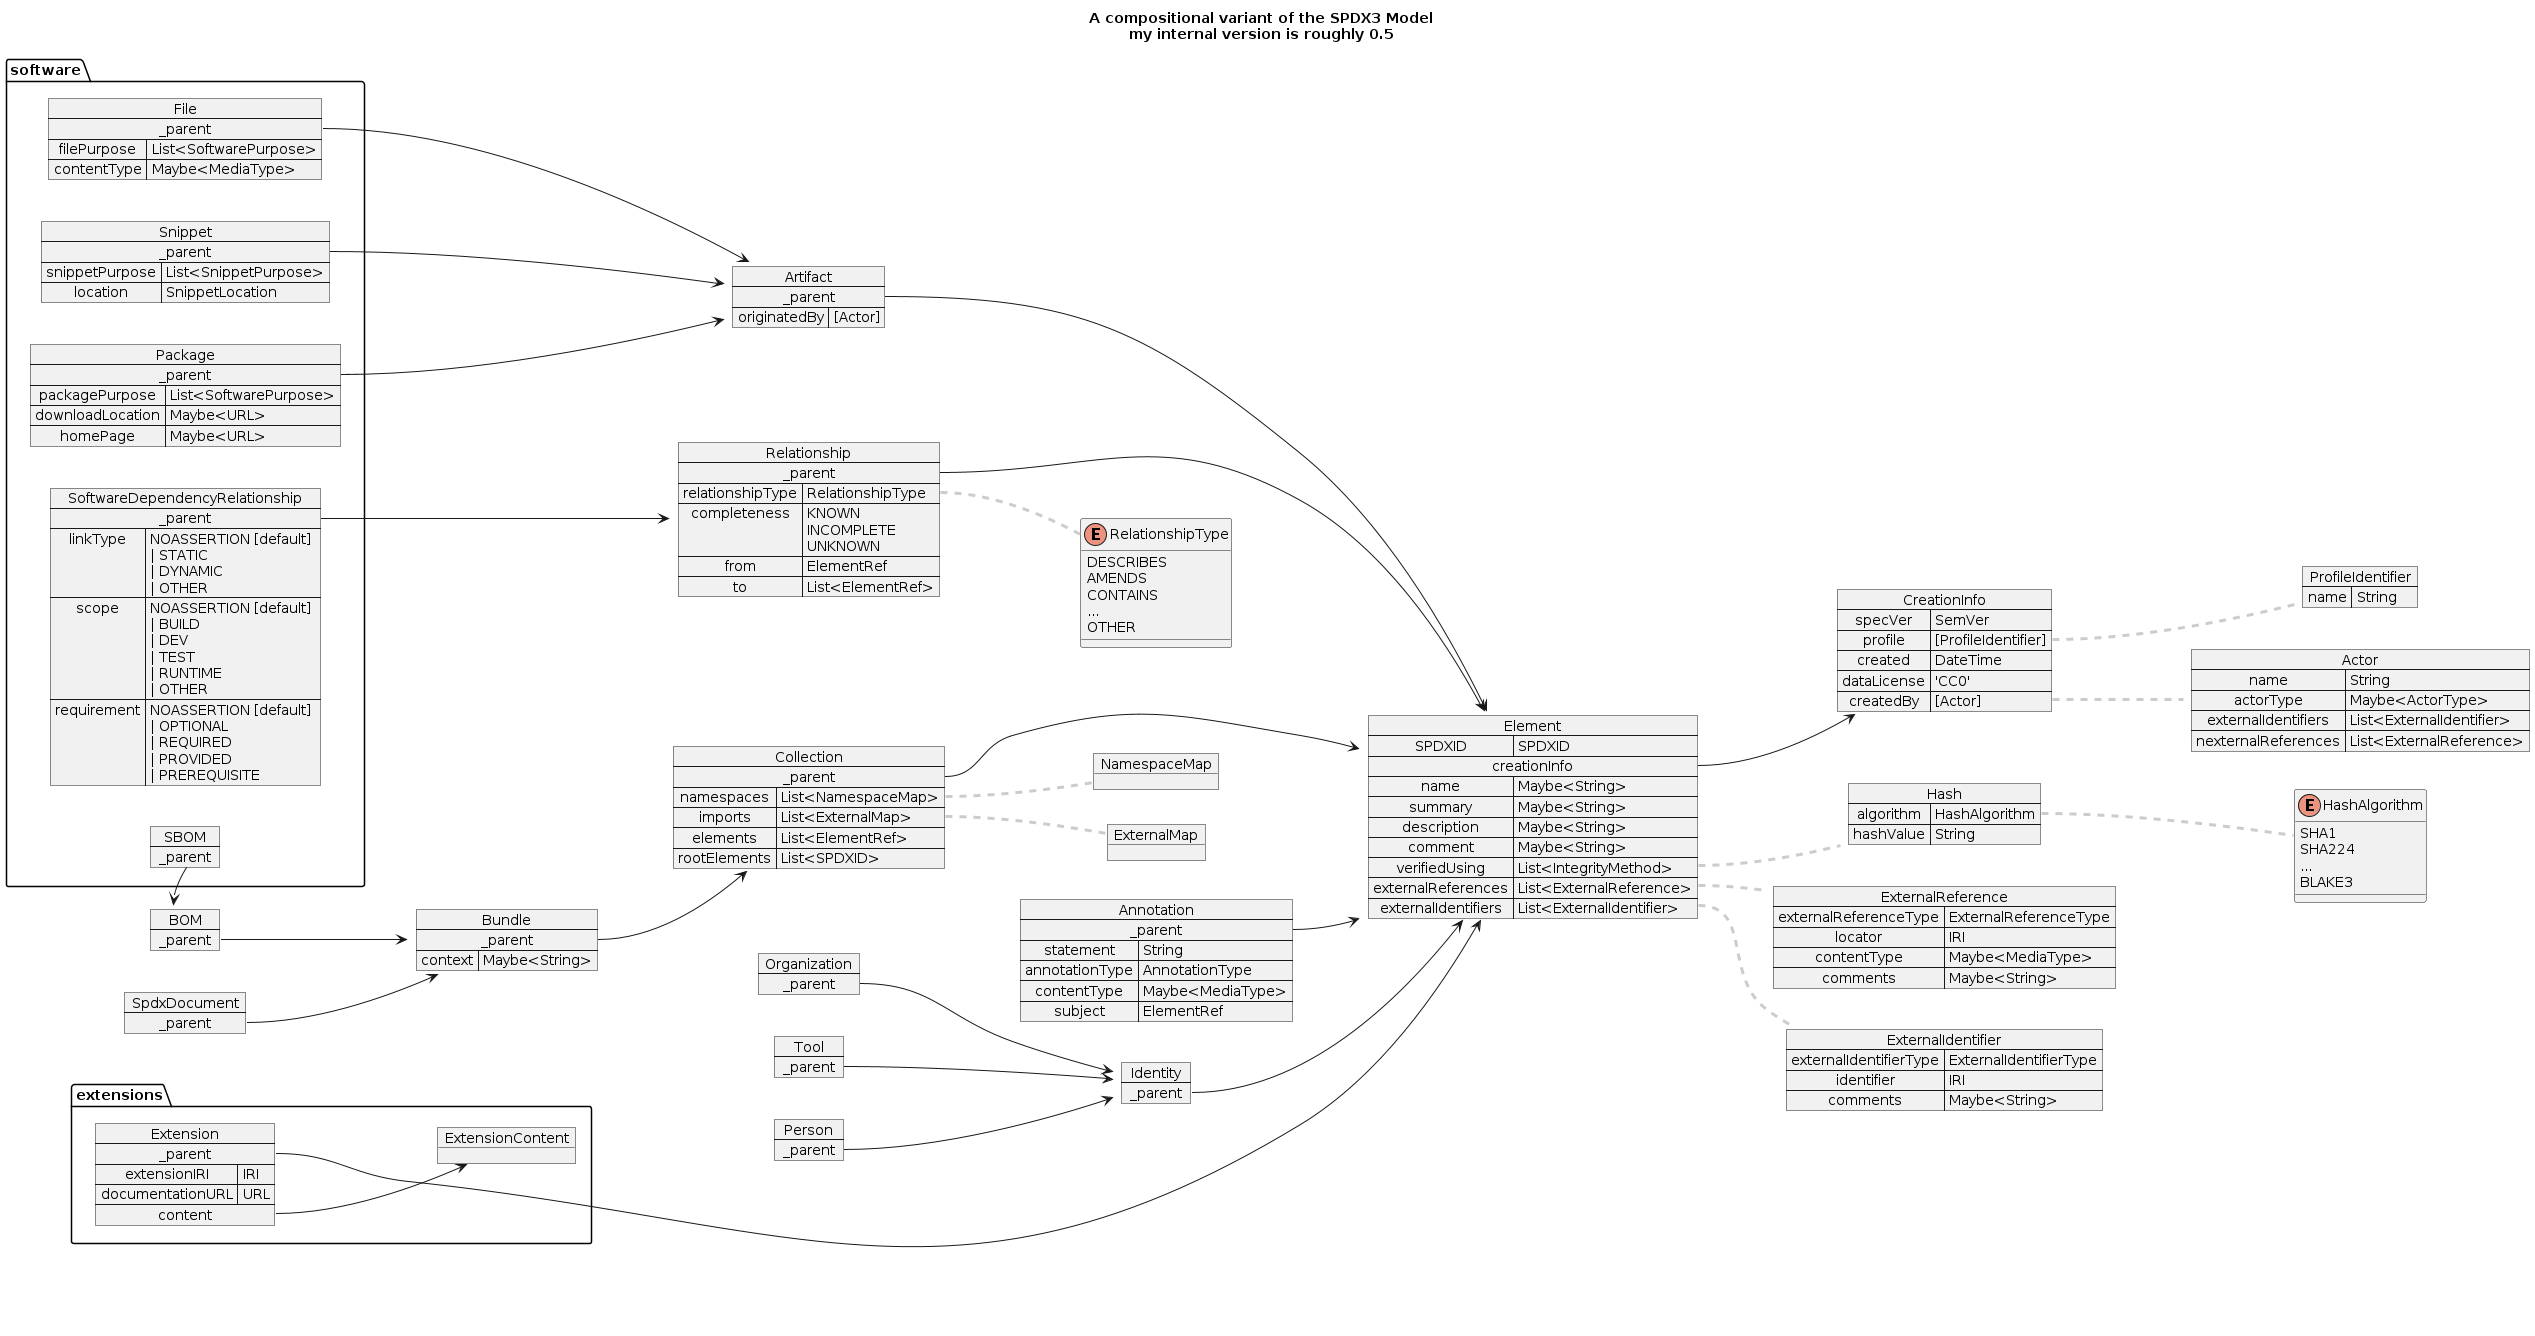

The diagram above was rendered by PlantUML. Its source (embedded in the PNG):
@startuml
left to right direction

title A compositional variant of the SPDX3 Model\nmy internal version is roughly 0.5

enum RelationshipType {
DESCRIBES
AMENDS
CONTAINS
...
' ANCESTOR [do we need both?]
' DESCENDANT [do we need both?]
' VARIANT
' DEPENDS_ON
' BUILD_DEPENDENCY
' DEV_DEPENDENCY
' OPTIONAL_DEPENDENCY
' PROVIDED_DEPENDENCY
' TEST_DEPENDENCY
' RUNTIME_DEPENDENCY
' DEPENDENCY_MANIFEST
' DYNAMIC_LINK
' STATIC_LINK
' PREREQUISITE
'
' BUILD_TOOL
' DEV_TOOL
' TEST_TOOL
'
' GENERATES
'
' DISTRIBUTION_ARTIFACT
' EXAMPLE
' DATA_FILE
' TEST_CASE
' DOCUMENTATION
' METAFILE
' TEST
' OPTIONAL_COMPONENT
' PACKAGES
'
' PATCH
' COPY
' EXPANDED_FROM_ARCHIVE
' FILE_ADDED
' FILE_DELETED
' FILE_MODIFIED
'
' SUPPLIED_BY *new*
OTHER
}
enum HashAlgorithm {
SHA1
SHA224
...
' SHA256 [default]
' SHA384
' SHA512
' SHA3-224
' SHA3-256
' SHA3-384
' SHA3-512
' MD2
' MD4
' MD5
' MD6
' SPDX-PVC-SHA1
' SPDX-PVC-SHA256
' BLAKE2b-256
' BLAKE2b-384
' BLAKE2b-512
BLAKE3
}

' RelationshipType -[hidden]-> HashAlgorithm


map ProfileIdentifier {
    name => String
}
map Actor {
    name => String
    actorType => Maybe<ActorType>
    externalIdentifiers => List<ExternalIdentifier>
    nexternalReferences => List<ExternalReference>
}
map CreationInfo {
    specVer => SemVer
    profile => [ProfileIdentifier]
    created => DateTime
    dataLicense => 'CC0'
    createdBy => [Actor]
}
CreationInfo::profile .[#CCCCCC,dashed,thickness=3]. ProfileIdentifier
CreationInfo::createdBy .[#CCCCCC,dashed,thickness=3]. Actor

map Element {
    SPDXID => SPDXID
    creationInfo *--> CreationInfo

    name => Maybe<String>
    summary => Maybe<String>
    description => Maybe<String>
    comment => Maybe<String>
    verifiedUsing => List<IntegrityMethod>
    externalReferences => List<ExternalReference>
    externalIdentifiers => List<ExternalIdentifier>
}
map ExternalReference {
    externalReferenceType => ExternalReferenceType
    locator => IRI
    contentType => Maybe<MediaType>
    comments => Maybe<String>
}
Element::externalReferences .[#CCCCCC,dashed,thickness=3]. ExternalReference
Map Hash {
    algorithm => HashAlgorithm
    hashValue => String
}
Hash::algorithm .[#CCCCCC,dashed,thickness=3]. HashAlgorithm
Element::verifiedUsing .[#CCCCCC,dashed,thickness=3]. Hash
Map ExternalIdentifier {
    externalIdentifierType => ExternalIdentifierType
    identifier => IRI
    comments => Maybe<String>
}
Element::externalIdentifiers .[#CCCCCC,dashed,thickness=3]. ExternalIdentifier

map Artifact {
    _parent *---> Element
    originatedBy => [Actor]
}

map Collection {
    _parent *---> Element
    namespaces => List<NamespaceMap>
    imports => List<ExternalMap>
    elements => List<ElementRef>
    rootElements => List<SPDXID>
}
object NamespaceMap
Collection::namespaces .[#CCCCCC,dashed,thickness=3]. NamespaceMap
object ExternalMap
Collection::imports .[#CCCCCC,dashed,thickness=3]. ExternalMap

map Bundle {
    _parent *--> Collection
    context => Maybe<String>
}

map SpdxDocument {
    _parent *--> Bundle
}

map BOM {
    _parent *--> Bundle
}

map Relationship {
    _parent *--> Element
    relationshipType => RelationshipType
    completeness => KNOWN\nINCOMPLETE\nUNKNOWN
    from => ElementRef
    to => List<ElementRef>
}
Relationship::relationshipType .[#CCCCCC,dashed,thickness=3]. RelationshipType

map Annotation {
    _parent *--> Element
    statement => String
    annotationType => AnnotationType
    contentType => Maybe<MediaType>
    subject => ElementRef
}

map Identity {
    _parent *--> Element
}
map Person {
    _parent *--> Identity
}
map Organization {
    _parent *--> Identity
}
map Tool {
    _parent *--> Identity
}


package software {
    map Package {
        _parent *---> Artifact
        packagePurpose => List<SoftwarePurpose>
        downloadLocation => Maybe<URL>
        homePage => Maybe<URL>
    }
    map File {
        _parent *---> Artifact
        filePurpose => List<SoftwarePurpose>
        contentType => Maybe<MediaType>
    }
    map Snippet {
        _parent *---> Artifact
        snippetPurpose => List<SnippetPurpose>
        location => SnippetLocation
    }
    map SBOM {
        _parent *-> BOM
    }
    map SoftwareDependencyRelationship {
        _parent *---> Relationship
        linkType => NOASSERTION [default] \n| STATIC \n| DYNAMIC \n| OTHER
        scope => NOASSERTION [default] \n| BUILD \n| DEV \n| TEST \n| RUNTIME \n| OTHER
        requirement => NOASSERTION [default] \n| OPTIONAL \n| REQUIRED \n| PROVIDED \n| PREREQUISITE
    }
}

package extensions {
    object ExtensionContent
    map Extension {
        _parent *-----> Element
        extensionIRI => IRI
        documentationURL => URL
        content *--> ExtensionContent
    }
}


@enduml